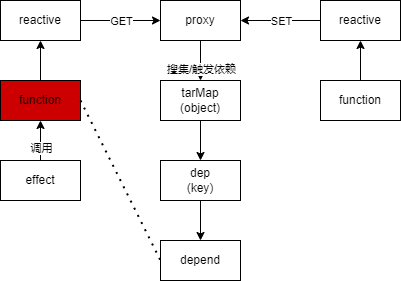

The diagram above was exported from draw.io. Its source (the exported page's mxGraphModel, read from the mxfile embedded in the PNG):
<mxGraphModel dx="846" dy="523" grid="1" gridSize="10" guides="1" tooltips="1" connect="1" arrows="1" fold="1" page="1" pageScale="1" pageWidth="1169" pageHeight="827" math="0" shadow="0">
  <root>
    <mxCell id="0" />
    <mxCell id="1" parent="0" />
    <mxCell id="37" value="" style="edgeStyle=none;html=1;entryX=0.5;entryY=0;entryDx=0;entryDy=0;exitX=0.5;exitY=1;exitDx=0;exitDy=0;" edge="1" parent="1" source="39" target="51">
      <mxGeometry relative="1" as="geometry" />
    </mxCell>
    <mxCell id="38" value="搜集/触发依赖" style="edgeLabel;html=1;align=center;verticalAlign=middle;resizable=0;points=[];" vertex="1" connectable="0" parent="37">
      <mxGeometry x="0.3869" relative="1" as="geometry">
        <mxPoint as="offset" />
      </mxGeometry>
    </mxCell>
    <mxCell id="39" value="proxy" style="rounded=0;whiteSpace=wrap;html=1;" vertex="1" parent="1">
      <mxGeometry x="640" y="240" width="80" height="40" as="geometry" />
    </mxCell>
    <mxCell id="40" value="" style="edgeStyle=none;html=1;" edge="1" parent="1" source="42" target="44">
      <mxGeometry relative="1" as="geometry" />
    </mxCell>
    <mxCell id="41" value="调用" style="edgeLabel;html=1;align=center;verticalAlign=middle;resizable=0;points=[];" vertex="1" connectable="0" parent="40">
      <mxGeometry x="-0.3581" relative="1" as="geometry">
        <mxPoint as="offset" />
      </mxGeometry>
    </mxCell>
    <mxCell id="42" value="effect" style="rounded=0;whiteSpace=wrap;html=1;" vertex="1" parent="1">
      <mxGeometry x="480" y="400" width="80" height="40" as="geometry" />
    </mxCell>
    <mxCell id="43" value="" style="edgeStyle=none;html=1;" edge="1" parent="1" source="44" target="47">
      <mxGeometry relative="1" as="geometry" />
    </mxCell>
    <mxCell id="44" value="function" style="rounded=0;whiteSpace=wrap;html=1;fillColor=#CC0000;" vertex="1" parent="1">
      <mxGeometry x="480" y="320" width="80" height="40" as="geometry" />
    </mxCell>
    <mxCell id="45" style="edgeStyle=none;html=1;exitX=1;exitY=0.5;exitDx=0;exitDy=0;entryX=0;entryY=0.5;entryDx=0;entryDy=0;" edge="1" parent="1" source="47" target="39">
      <mxGeometry relative="1" as="geometry" />
    </mxCell>
    <mxCell id="46" value="GET" style="edgeLabel;html=1;align=center;verticalAlign=middle;resizable=0;points=[];" vertex="1" connectable="0" parent="45">
      <mxGeometry x="0.52" y="-2" relative="1" as="geometry">
        <mxPoint x="-21" y="-2" as="offset" />
      </mxGeometry>
    </mxCell>
    <mxCell id="47" value="reactive" style="rounded=0;whiteSpace=wrap;html=1;" vertex="1" parent="1">
      <mxGeometry x="480" y="240" width="80" height="40" as="geometry" />
    </mxCell>
    <mxCell id="48" value="depend" style="rounded=0;whiteSpace=wrap;html=1;" vertex="1" parent="1">
      <mxGeometry x="640" y="480" width="80" height="40" as="geometry" />
    </mxCell>
    <mxCell id="49" value="" style="endArrow=none;dashed=1;html=1;dashPattern=1 3;strokeWidth=2;entryX=0;entryY=0.5;entryDx=0;entryDy=0;exitX=1;exitY=0.5;exitDx=0;exitDy=0;" edge="1" parent="1" source="44" target="48">
      <mxGeometry width="50" height="50" relative="1" as="geometry">
        <mxPoint x="590" y="370" as="sourcePoint" />
        <mxPoint x="640" y="320" as="targetPoint" />
      </mxGeometry>
    </mxCell>
    <mxCell id="50" style="edgeStyle=none;html=1;exitX=0.5;exitY=1;exitDx=0;exitDy=0;entryX=0.5;entryY=0;entryDx=0;entryDy=0;" edge="1" parent="1" source="51" target="53">
      <mxGeometry relative="1" as="geometry" />
    </mxCell>
    <mxCell id="51" value="tarMap&lt;br&gt;(object)" style="rounded=0;whiteSpace=wrap;html=1;" vertex="1" parent="1">
      <mxGeometry x="640" y="320" width="80" height="40" as="geometry" />
    </mxCell>
    <mxCell id="52" style="edgeStyle=none;html=1;exitX=0.5;exitY=1;exitDx=0;exitDy=0;entryX=0.5;entryY=0;entryDx=0;entryDy=0;" edge="1" parent="1" source="53" target="48">
      <mxGeometry relative="1" as="geometry" />
    </mxCell>
    <mxCell id="53" value="dep&lt;br&gt;(key)" style="rounded=0;whiteSpace=wrap;html=1;" vertex="1" parent="1">
      <mxGeometry x="640" y="400" width="80" height="40" as="geometry" />
    </mxCell>
    <mxCell id="54" style="edgeStyle=none;html=1;exitX=0.5;exitY=0;exitDx=0;exitDy=0;entryX=0.5;entryY=1;entryDx=0;entryDy=0;" edge="1" parent="1" source="55" target="58">
      <mxGeometry relative="1" as="geometry" />
    </mxCell>
    <mxCell id="55" value="function" style="rounded=0;whiteSpace=wrap;html=1;" vertex="1" parent="1">
      <mxGeometry x="800" y="320" width="80" height="40" as="geometry" />
    </mxCell>
    <mxCell id="56" style="edgeStyle=none;html=1;exitX=0;exitY=0.5;exitDx=0;exitDy=0;entryX=1;entryY=0.5;entryDx=0;entryDy=0;" edge="1" parent="1" source="58" target="39">
      <mxGeometry relative="1" as="geometry" />
    </mxCell>
    <mxCell id="57" value="SET" style="edgeLabel;html=1;align=center;verticalAlign=middle;resizable=0;points=[];" vertex="1" connectable="0" parent="56">
      <mxGeometry x="-0.51" y="1" relative="1" as="geometry">
        <mxPoint x="-20" y="-1" as="offset" />
      </mxGeometry>
    </mxCell>
    <mxCell id="58" value="reactive" style="rounded=0;whiteSpace=wrap;html=1;" vertex="1" parent="1">
      <mxGeometry x="800" y="240" width="80" height="40" as="geometry" />
    </mxCell>
  </root>
</mxGraphModel>